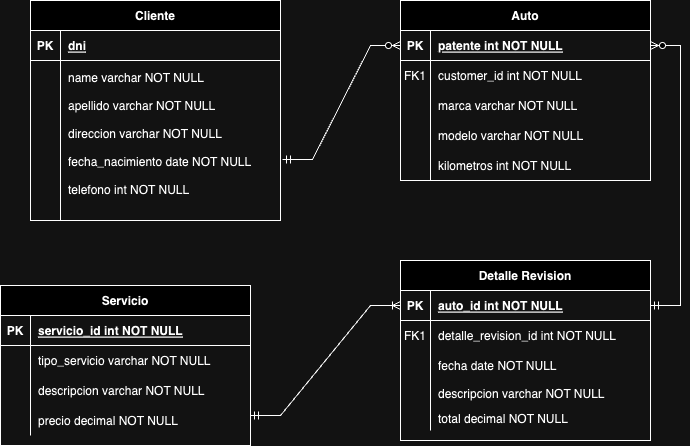

The diagram above was exported from draw.io. Its source (the exported page's mxGraphModel, read from the mxfile embedded in the PNG):
<mxGraphModel dx="954" dy="509" grid="1" gridSize="10" guides="1" tooltips="1" connect="1" arrows="1" fold="1" page="1" pageScale="1" pageWidth="850" pageHeight="1100" math="0" shadow="0" extFonts="Permanent Marker^https://fonts.googleapis.com/css?family=Permanent+Marker">
  <root>
    <mxCell id="0" />
    <mxCell id="1" parent="0" />
    <mxCell id="C-vyLk0tnHw3VtMMgP7b-2" value="Auto" style="shape=table;startSize=30;container=1;collapsible=1;childLayout=tableLayout;fixedRows=1;rowLines=0;fontStyle=1;align=center;resizeLast=1;" parent="1" vertex="1">
      <mxGeometry x="460" y="30" width="250" height="180" as="geometry" />
    </mxCell>
    <mxCell id="C-vyLk0tnHw3VtMMgP7b-3" value="" style="shape=partialRectangle;collapsible=0;dropTarget=0;pointerEvents=0;fillColor=none;points=[[0,0.5],[1,0.5]];portConstraint=eastwest;top=0;left=0;right=0;bottom=1;" parent="C-vyLk0tnHw3VtMMgP7b-2" vertex="1">
      <mxGeometry y="30" width="250" height="30" as="geometry" />
    </mxCell>
    <mxCell id="C-vyLk0tnHw3VtMMgP7b-4" value="PK" style="shape=partialRectangle;overflow=hidden;connectable=0;fillColor=none;top=0;left=0;bottom=0;right=0;fontStyle=1;" parent="C-vyLk0tnHw3VtMMgP7b-3" vertex="1">
      <mxGeometry width="30" height="30" as="geometry">
        <mxRectangle width="30" height="30" as="alternateBounds" />
      </mxGeometry>
    </mxCell>
    <mxCell id="C-vyLk0tnHw3VtMMgP7b-5" value="patente int NOT NULL " style="shape=partialRectangle;overflow=hidden;connectable=0;fillColor=none;top=0;left=0;bottom=0;right=0;align=left;spacingLeft=6;fontStyle=5;" parent="C-vyLk0tnHw3VtMMgP7b-3" vertex="1">
      <mxGeometry x="30" width="220" height="30" as="geometry">
        <mxRectangle width="220" height="30" as="alternateBounds" />
      </mxGeometry>
    </mxCell>
    <mxCell id="C-vyLk0tnHw3VtMMgP7b-6" value="" style="shape=partialRectangle;collapsible=0;dropTarget=0;pointerEvents=0;fillColor=none;points=[[0,0.5],[1,0.5]];portConstraint=eastwest;top=0;left=0;right=0;bottom=0;" parent="C-vyLk0tnHw3VtMMgP7b-2" vertex="1">
      <mxGeometry y="60" width="250" height="30" as="geometry" />
    </mxCell>
    <mxCell id="C-vyLk0tnHw3VtMMgP7b-7" value="FK1" style="shape=partialRectangle;overflow=hidden;connectable=0;fillColor=none;top=0;left=0;bottom=0;right=0;" parent="C-vyLk0tnHw3VtMMgP7b-6" vertex="1">
      <mxGeometry width="30" height="30" as="geometry">
        <mxRectangle width="30" height="30" as="alternateBounds" />
      </mxGeometry>
    </mxCell>
    <mxCell id="C-vyLk0tnHw3VtMMgP7b-8" value="customer_id int NOT NULL" style="shape=partialRectangle;overflow=hidden;connectable=0;fillColor=none;top=0;left=0;bottom=0;right=0;align=left;spacingLeft=6;" parent="C-vyLk0tnHw3VtMMgP7b-6" vertex="1">
      <mxGeometry x="30" width="220" height="30" as="geometry">
        <mxRectangle width="220" height="30" as="alternateBounds" />
      </mxGeometry>
    </mxCell>
    <mxCell id="C-vyLk0tnHw3VtMMgP7b-9" value="" style="shape=partialRectangle;collapsible=0;dropTarget=0;pointerEvents=0;fillColor=none;points=[[0,0.5],[1,0.5]];portConstraint=eastwest;top=0;left=0;right=0;bottom=0;" parent="C-vyLk0tnHw3VtMMgP7b-2" vertex="1">
      <mxGeometry y="90" width="250" height="30" as="geometry" />
    </mxCell>
    <mxCell id="C-vyLk0tnHw3VtMMgP7b-10" value="" style="shape=partialRectangle;overflow=hidden;connectable=0;fillColor=none;top=0;left=0;bottom=0;right=0;" parent="C-vyLk0tnHw3VtMMgP7b-9" vertex="1">
      <mxGeometry width="30" height="30" as="geometry">
        <mxRectangle width="30" height="30" as="alternateBounds" />
      </mxGeometry>
    </mxCell>
    <mxCell id="C-vyLk0tnHw3VtMMgP7b-11" value="marca varchar NOT NULL" style="shape=partialRectangle;overflow=hidden;connectable=0;fillColor=none;top=0;left=0;bottom=0;right=0;align=left;spacingLeft=6;" parent="C-vyLk0tnHw3VtMMgP7b-9" vertex="1">
      <mxGeometry x="30" width="220" height="30" as="geometry">
        <mxRectangle width="220" height="30" as="alternateBounds" />
      </mxGeometry>
    </mxCell>
    <mxCell id="p65LT4kV5bMkTdtElhrK-15" value="" style="shape=partialRectangle;collapsible=0;dropTarget=0;pointerEvents=0;fillColor=none;points=[[0,0.5],[1,0.5]];portConstraint=eastwest;top=0;left=0;right=0;bottom=0;" parent="C-vyLk0tnHw3VtMMgP7b-2" vertex="1">
      <mxGeometry y="120" width="250" height="30" as="geometry" />
    </mxCell>
    <mxCell id="p65LT4kV5bMkTdtElhrK-16" value="" style="shape=partialRectangle;overflow=hidden;connectable=0;fillColor=none;top=0;left=0;bottom=0;right=0;" parent="p65LT4kV5bMkTdtElhrK-15" vertex="1">
      <mxGeometry width="30" height="30" as="geometry">
        <mxRectangle width="30" height="30" as="alternateBounds" />
      </mxGeometry>
    </mxCell>
    <mxCell id="p65LT4kV5bMkTdtElhrK-17" value="modelo varchar NOT NULL" style="shape=partialRectangle;overflow=hidden;connectable=0;fillColor=none;top=0;left=0;bottom=0;right=0;align=left;spacingLeft=6;" parent="p65LT4kV5bMkTdtElhrK-15" vertex="1">
      <mxGeometry x="30" width="220" height="30" as="geometry">
        <mxRectangle width="220" height="30" as="alternateBounds" />
      </mxGeometry>
    </mxCell>
    <mxCell id="p65LT4kV5bMkTdtElhrK-18" value="" style="shape=partialRectangle;collapsible=0;dropTarget=0;pointerEvents=0;fillColor=none;points=[[0,0.5],[1,0.5]];portConstraint=eastwest;top=0;left=0;right=0;bottom=0;" parent="C-vyLk0tnHw3VtMMgP7b-2" vertex="1">
      <mxGeometry y="150" width="250" height="30" as="geometry" />
    </mxCell>
    <mxCell id="p65LT4kV5bMkTdtElhrK-19" value="" style="shape=partialRectangle;overflow=hidden;connectable=0;fillColor=none;top=0;left=0;bottom=0;right=0;" parent="p65LT4kV5bMkTdtElhrK-18" vertex="1">
      <mxGeometry width="30" height="30" as="geometry">
        <mxRectangle width="30" height="30" as="alternateBounds" />
      </mxGeometry>
    </mxCell>
    <mxCell id="p65LT4kV5bMkTdtElhrK-20" value="kilometros int NOT NULL" style="shape=partialRectangle;overflow=hidden;connectable=0;fillColor=none;top=0;left=0;bottom=0;right=0;align=left;spacingLeft=6;" parent="p65LT4kV5bMkTdtElhrK-18" vertex="1">
      <mxGeometry x="30" width="220" height="30" as="geometry">
        <mxRectangle width="220" height="30" as="alternateBounds" />
      </mxGeometry>
    </mxCell>
    <mxCell id="C-vyLk0tnHw3VtMMgP7b-13" value="Detalle Revision" style="shape=table;startSize=30;container=1;collapsible=1;childLayout=tableLayout;fixedRows=1;rowLines=0;fontStyle=1;align=center;resizeLast=1;" parent="1" vertex="1">
      <mxGeometry x="460" y="290" width="250" height="180" as="geometry" />
    </mxCell>
    <mxCell id="C-vyLk0tnHw3VtMMgP7b-14" value="" style="shape=partialRectangle;collapsible=0;dropTarget=0;pointerEvents=0;fillColor=none;points=[[0,0.5],[1,0.5]];portConstraint=eastwest;top=0;left=0;right=0;bottom=1;" parent="C-vyLk0tnHw3VtMMgP7b-13" vertex="1">
      <mxGeometry y="30" width="250" height="30" as="geometry" />
    </mxCell>
    <mxCell id="C-vyLk0tnHw3VtMMgP7b-15" value="PK" style="shape=partialRectangle;overflow=hidden;connectable=0;fillColor=none;top=0;left=0;bottom=0;right=0;fontStyle=1;" parent="C-vyLk0tnHw3VtMMgP7b-14" vertex="1">
      <mxGeometry width="30" height="30" as="geometry">
        <mxRectangle width="30" height="30" as="alternateBounds" />
      </mxGeometry>
    </mxCell>
    <mxCell id="C-vyLk0tnHw3VtMMgP7b-16" value="auto_id int NOT NULL" style="shape=partialRectangle;overflow=hidden;connectable=0;fillColor=none;top=0;left=0;bottom=0;right=0;align=left;spacingLeft=6;fontStyle=5;" parent="C-vyLk0tnHw3VtMMgP7b-14" vertex="1">
      <mxGeometry x="30" width="220" height="30" as="geometry">
        <mxRectangle width="220" height="30" as="alternateBounds" />
      </mxGeometry>
    </mxCell>
    <mxCell id="C-vyLk0tnHw3VtMMgP7b-17" value="" style="shape=partialRectangle;collapsible=0;dropTarget=0;pointerEvents=0;fillColor=none;points=[[0,0.5],[1,0.5]];portConstraint=eastwest;top=0;left=0;right=0;bottom=0;" parent="C-vyLk0tnHw3VtMMgP7b-13" vertex="1">
      <mxGeometry y="60" width="250" height="30" as="geometry" />
    </mxCell>
    <mxCell id="C-vyLk0tnHw3VtMMgP7b-18" value="FK1" style="shape=partialRectangle;overflow=hidden;connectable=0;fillColor=none;top=0;left=0;bottom=0;right=0;" parent="C-vyLk0tnHw3VtMMgP7b-17" vertex="1">
      <mxGeometry width="30" height="30" as="geometry">
        <mxRectangle width="30" height="30" as="alternateBounds" />
      </mxGeometry>
    </mxCell>
    <mxCell id="C-vyLk0tnHw3VtMMgP7b-19" value="detalle_revision_id int NOT NULL" style="shape=partialRectangle;overflow=hidden;connectable=0;fillColor=none;top=0;left=0;bottom=0;right=0;align=left;spacingLeft=6;" parent="C-vyLk0tnHw3VtMMgP7b-17" vertex="1">
      <mxGeometry x="30" width="220" height="30" as="geometry">
        <mxRectangle width="220" height="30" as="alternateBounds" />
      </mxGeometry>
    </mxCell>
    <mxCell id="C-vyLk0tnHw3VtMMgP7b-20" value="" style="shape=partialRectangle;collapsible=0;dropTarget=0;pointerEvents=0;fillColor=none;points=[[0,0.5],[1,0.5]];portConstraint=eastwest;top=0;left=0;right=0;bottom=0;" parent="C-vyLk0tnHw3VtMMgP7b-13" vertex="1">
      <mxGeometry y="90" width="250" height="30" as="geometry" />
    </mxCell>
    <mxCell id="C-vyLk0tnHw3VtMMgP7b-21" value="" style="shape=partialRectangle;overflow=hidden;connectable=0;fillColor=none;top=0;left=0;bottom=0;right=0;" parent="C-vyLk0tnHw3VtMMgP7b-20" vertex="1">
      <mxGeometry width="30" height="30" as="geometry">
        <mxRectangle width="30" height="30" as="alternateBounds" />
      </mxGeometry>
    </mxCell>
    <mxCell id="C-vyLk0tnHw3VtMMgP7b-22" value="fecha date NOT NULL" style="shape=partialRectangle;overflow=hidden;connectable=0;fillColor=none;top=0;left=0;bottom=0;right=0;align=left;spacingLeft=6;" parent="C-vyLk0tnHw3VtMMgP7b-20" vertex="1">
      <mxGeometry x="30" width="220" height="30" as="geometry">
        <mxRectangle width="220" height="30" as="alternateBounds" />
      </mxGeometry>
    </mxCell>
    <mxCell id="p65LT4kV5bMkTdtElhrK-31" value="" style="shape=partialRectangle;collapsible=0;dropTarget=0;pointerEvents=0;fillColor=none;points=[[0,0.5],[1,0.5]];portConstraint=eastwest;top=0;left=0;right=0;bottom=0;" parent="C-vyLk0tnHw3VtMMgP7b-13" vertex="1">
      <mxGeometry y="120" width="250" height="25" as="geometry" />
    </mxCell>
    <mxCell id="p65LT4kV5bMkTdtElhrK-32" value="" style="shape=partialRectangle;overflow=hidden;connectable=0;fillColor=none;top=0;left=0;bottom=0;right=0;" parent="p65LT4kV5bMkTdtElhrK-31" vertex="1">
      <mxGeometry width="30" height="25" as="geometry">
        <mxRectangle width="30" height="25" as="alternateBounds" />
      </mxGeometry>
    </mxCell>
    <mxCell id="p65LT4kV5bMkTdtElhrK-33" value="descripcion varchar NOT NULL" style="shape=partialRectangle;overflow=hidden;connectable=0;fillColor=none;top=0;left=0;bottom=0;right=0;align=left;spacingLeft=6;" parent="p65LT4kV5bMkTdtElhrK-31" vertex="1">
      <mxGeometry x="30" width="220" height="25" as="geometry">
        <mxRectangle width="220" height="25" as="alternateBounds" />
      </mxGeometry>
    </mxCell>
    <mxCell id="p65LT4kV5bMkTdtElhrK-40" value="" style="shape=partialRectangle;collapsible=0;dropTarget=0;pointerEvents=0;fillColor=none;points=[[0,0.5],[1,0.5]];portConstraint=eastwest;top=0;left=0;right=0;bottom=0;" parent="C-vyLk0tnHw3VtMMgP7b-13" vertex="1">
      <mxGeometry y="145" width="250" height="25" as="geometry" />
    </mxCell>
    <mxCell id="p65LT4kV5bMkTdtElhrK-41" value="" style="shape=partialRectangle;overflow=hidden;connectable=0;fillColor=none;top=0;left=0;bottom=0;right=0;" parent="p65LT4kV5bMkTdtElhrK-40" vertex="1">
      <mxGeometry width="30" height="25" as="geometry">
        <mxRectangle width="30" height="25" as="alternateBounds" />
      </mxGeometry>
    </mxCell>
    <mxCell id="p65LT4kV5bMkTdtElhrK-42" value="total decimal NOT NULL" style="shape=partialRectangle;overflow=hidden;connectable=0;fillColor=none;top=0;left=0;bottom=0;right=0;align=left;spacingLeft=6;" parent="p65LT4kV5bMkTdtElhrK-40" vertex="1">
      <mxGeometry x="30" width="220" height="25" as="geometry">
        <mxRectangle width="220" height="25" as="alternateBounds" />
      </mxGeometry>
    </mxCell>
    <mxCell id="p65LT4kV5bMkTdtElhrK-1" value="Servicio" style="shape=table;startSize=30;container=1;collapsible=1;childLayout=tableLayout;fixedRows=1;rowLines=0;fontStyle=1;align=center;resizeLast=1;" parent="1" vertex="1">
      <mxGeometry x="60" y="315" width="250" height="160" as="geometry" />
    </mxCell>
    <mxCell id="p65LT4kV5bMkTdtElhrK-2" value="" style="shape=partialRectangle;collapsible=0;dropTarget=0;pointerEvents=0;fillColor=none;points=[[0,0.5],[1,0.5]];portConstraint=eastwest;top=0;left=0;right=0;bottom=1;" parent="p65LT4kV5bMkTdtElhrK-1" vertex="1">
      <mxGeometry y="30" width="250" height="30" as="geometry" />
    </mxCell>
    <mxCell id="p65LT4kV5bMkTdtElhrK-3" value="PK" style="shape=partialRectangle;overflow=hidden;connectable=0;fillColor=none;top=0;left=0;bottom=0;right=0;fontStyle=1;" parent="p65LT4kV5bMkTdtElhrK-2" vertex="1">
      <mxGeometry width="30" height="30" as="geometry">
        <mxRectangle width="30" height="30" as="alternateBounds" />
      </mxGeometry>
    </mxCell>
    <mxCell id="p65LT4kV5bMkTdtElhrK-4" value="servicio_id int NOT NULL " style="shape=partialRectangle;overflow=hidden;connectable=0;fillColor=none;top=0;left=0;bottom=0;right=0;align=left;spacingLeft=6;fontStyle=5;" parent="p65LT4kV5bMkTdtElhrK-2" vertex="1">
      <mxGeometry x="30" width="220" height="30" as="geometry">
        <mxRectangle width="220" height="30" as="alternateBounds" />
      </mxGeometry>
    </mxCell>
    <mxCell id="p65LT4kV5bMkTdtElhrK-5" value="" style="shape=partialRectangle;collapsible=0;dropTarget=0;pointerEvents=0;fillColor=none;points=[[0,0.5],[1,0.5]];portConstraint=eastwest;top=0;left=0;right=0;bottom=0;" parent="p65LT4kV5bMkTdtElhrK-1" vertex="1">
      <mxGeometry y="60" width="250" height="30" as="geometry" />
    </mxCell>
    <mxCell id="p65LT4kV5bMkTdtElhrK-6" value="" style="shape=partialRectangle;overflow=hidden;connectable=0;fillColor=none;top=0;left=0;bottom=0;right=0;" parent="p65LT4kV5bMkTdtElhrK-5" vertex="1">
      <mxGeometry width="30" height="30" as="geometry">
        <mxRectangle width="30" height="30" as="alternateBounds" />
      </mxGeometry>
    </mxCell>
    <mxCell id="p65LT4kV5bMkTdtElhrK-7" value="tipo_servicio varchar NOT NULL" style="shape=partialRectangle;overflow=hidden;connectable=0;fillColor=none;top=0;left=0;bottom=0;right=0;align=left;spacingLeft=6;" parent="p65LT4kV5bMkTdtElhrK-5" vertex="1">
      <mxGeometry x="30" width="220" height="30" as="geometry">
        <mxRectangle width="220" height="30" as="alternateBounds" />
      </mxGeometry>
    </mxCell>
    <mxCell id="p65LT4kV5bMkTdtElhrK-34" value="" style="shape=partialRectangle;collapsible=0;dropTarget=0;pointerEvents=0;fillColor=none;points=[[0,0.5],[1,0.5]];portConstraint=eastwest;top=0;left=0;right=0;bottom=0;" parent="p65LT4kV5bMkTdtElhrK-1" vertex="1">
      <mxGeometry y="90" width="250" height="30" as="geometry" />
    </mxCell>
    <mxCell id="p65LT4kV5bMkTdtElhrK-35" value="" style="shape=partialRectangle;overflow=hidden;connectable=0;fillColor=none;top=0;left=0;bottom=0;right=0;" parent="p65LT4kV5bMkTdtElhrK-34" vertex="1">
      <mxGeometry width="30" height="30" as="geometry">
        <mxRectangle width="30" height="30" as="alternateBounds" />
      </mxGeometry>
    </mxCell>
    <mxCell id="p65LT4kV5bMkTdtElhrK-36" value="descripcion varchar NOT NULL" style="shape=partialRectangle;overflow=hidden;connectable=0;fillColor=none;top=0;left=0;bottom=0;right=0;align=left;spacingLeft=6;" parent="p65LT4kV5bMkTdtElhrK-34" vertex="1">
      <mxGeometry x="30" width="220" height="30" as="geometry">
        <mxRectangle width="220" height="30" as="alternateBounds" />
      </mxGeometry>
    </mxCell>
    <mxCell id="p65LT4kV5bMkTdtElhrK-37" value="" style="shape=partialRectangle;collapsible=0;dropTarget=0;pointerEvents=0;fillColor=none;points=[[0,0.5],[1,0.5]];portConstraint=eastwest;top=0;left=0;right=0;bottom=0;" parent="p65LT4kV5bMkTdtElhrK-1" vertex="1">
      <mxGeometry y="120" width="250" height="30" as="geometry" />
    </mxCell>
    <mxCell id="p65LT4kV5bMkTdtElhrK-38" value="" style="shape=partialRectangle;overflow=hidden;connectable=0;fillColor=none;top=0;left=0;bottom=0;right=0;" parent="p65LT4kV5bMkTdtElhrK-37" vertex="1">
      <mxGeometry width="30" height="30" as="geometry">
        <mxRectangle width="30" height="30" as="alternateBounds" />
      </mxGeometry>
    </mxCell>
    <mxCell id="p65LT4kV5bMkTdtElhrK-39" value="precio decimal NOT NULL" style="shape=partialRectangle;overflow=hidden;connectable=0;fillColor=none;top=0;left=0;bottom=0;right=0;align=left;spacingLeft=6;" parent="p65LT4kV5bMkTdtElhrK-37" vertex="1">
      <mxGeometry x="30" width="220" height="30" as="geometry">
        <mxRectangle width="220" height="30" as="alternateBounds" />
      </mxGeometry>
    </mxCell>
    <mxCell id="p65LT4kV5bMkTdtElhrK-8" value="Cliente" style="shape=table;startSize=30;container=1;collapsible=1;childLayout=tableLayout;fixedRows=1;rowLines=0;fontStyle=1;align=center;resizeLast=1;" parent="1" vertex="1">
      <mxGeometry x="90" y="30" width="250" height="220" as="geometry" />
    </mxCell>
    <mxCell id="p65LT4kV5bMkTdtElhrK-9" value="" style="shape=partialRectangle;collapsible=0;dropTarget=0;pointerEvents=0;fillColor=none;points=[[0,0.5],[1,0.5]];portConstraint=eastwest;top=0;left=0;right=0;bottom=1;" parent="p65LT4kV5bMkTdtElhrK-8" vertex="1">
      <mxGeometry y="30" width="250" height="30" as="geometry" />
    </mxCell>
    <mxCell id="p65LT4kV5bMkTdtElhrK-10" value="PK" style="shape=partialRectangle;overflow=hidden;connectable=0;fillColor=none;top=0;left=0;bottom=0;right=0;fontStyle=1;" parent="p65LT4kV5bMkTdtElhrK-9" vertex="1">
      <mxGeometry width="30" height="30" as="geometry">
        <mxRectangle width="30" height="30" as="alternateBounds" />
      </mxGeometry>
    </mxCell>
    <mxCell id="p65LT4kV5bMkTdtElhrK-11" value="dni" style="shape=partialRectangle;overflow=hidden;connectable=0;fillColor=none;top=0;left=0;bottom=0;right=0;align=left;spacingLeft=6;fontStyle=5;" parent="p65LT4kV5bMkTdtElhrK-9" vertex="1">
      <mxGeometry x="30" width="220" height="30" as="geometry">
        <mxRectangle width="220" height="30" as="alternateBounds" />
      </mxGeometry>
    </mxCell>
    <mxCell id="p65LT4kV5bMkTdtElhrK-12" value="" style="shape=partialRectangle;collapsible=0;dropTarget=0;pointerEvents=0;fillColor=none;points=[[0,0.5],[1,0.5]];portConstraint=eastwest;top=0;left=0;right=0;bottom=0;" parent="p65LT4kV5bMkTdtElhrK-8" vertex="1">
      <mxGeometry y="60" width="250" height="160" as="geometry" />
    </mxCell>
    <mxCell id="p65LT4kV5bMkTdtElhrK-13" value="" style="shape=partialRectangle;overflow=hidden;connectable=0;fillColor=none;top=0;left=0;bottom=0;right=0;" parent="p65LT4kV5bMkTdtElhrK-12" vertex="1">
      <mxGeometry width="30" height="160" as="geometry">
        <mxRectangle width="30" height="160" as="alternateBounds" />
      </mxGeometry>
    </mxCell>
    <mxCell id="p65LT4kV5bMkTdtElhrK-14" value="name varchar NOT NULL&#10;&#10;apellido varchar NOT NULL&#10;&#10;direccion varchar NOT NULL&#10;&#10;fecha_nacimiento date NOT NULL&#10;&#10;telefono int NOT NULL&#10;" style="shape=partialRectangle;overflow=hidden;connectable=0;fillColor=none;top=0;left=0;bottom=0;right=0;align=left;spacingLeft=6;" parent="p65LT4kV5bMkTdtElhrK-12" vertex="1">
      <mxGeometry x="30" width="220" height="160" as="geometry">
        <mxRectangle width="220" height="160" as="alternateBounds" />
      </mxGeometry>
    </mxCell>
    <mxCell id="p65LT4kV5bMkTdtElhrK-46" value="" style="edgeStyle=entityRelationEdgeStyle;fontSize=12;html=1;endArrow=ERoneToMany;startArrow=ERmandOne;rounded=0;entryX=0;entryY=0.5;entryDx=0;entryDy=0;" parent="1" target="C-vyLk0tnHw3VtMMgP7b-14" edge="1">
      <mxGeometry width="100" height="100" relative="1" as="geometry">
        <mxPoint x="310" y="445" as="sourcePoint" />
        <mxPoint x="410" y="345" as="targetPoint" />
        <Array as="points">
          <mxPoint x="280" y="395" />
        </Array>
      </mxGeometry>
    </mxCell>
    <mxCell id="32Dh_ib-xAQYF8rENR57-1" value="" style="edgeStyle=entityRelationEdgeStyle;fontSize=12;html=1;endArrow=ERzeroToMany;startArrow=ERmandOne;rounded=0;entryX=0;entryY=0.5;entryDx=0;entryDy=0;exitX=1.008;exitY=0.619;exitDx=0;exitDy=0;exitPerimeter=0;" edge="1" parent="1" source="p65LT4kV5bMkTdtElhrK-12" target="C-vyLk0tnHw3VtMMgP7b-3">
      <mxGeometry width="100" height="100" relative="1" as="geometry">
        <mxPoint x="350" y="191" as="sourcePoint" />
        <mxPoint x="470" y="220" as="targetPoint" />
        <Array as="points">
          <mxPoint x="390" y="190" />
          <mxPoint x="380" y="200" />
        </Array>
      </mxGeometry>
    </mxCell>
    <mxCell id="32Dh_ib-xAQYF8rENR57-3" value="" style="edgeStyle=entityRelationEdgeStyle;fontSize=12;html=1;endArrow=ERzeroToMany;startArrow=ERmandOne;rounded=0;exitX=1;exitY=0.5;exitDx=0;exitDy=0;" edge="1" parent="1" source="C-vyLk0tnHw3VtMMgP7b-14" target="C-vyLk0tnHw3VtMMgP7b-3">
      <mxGeometry width="100" height="100" relative="1" as="geometry">
        <mxPoint x="700" y="401" as="sourcePoint" />
        <mxPoint x="810" y="90" as="targetPoint" />
        <Array as="points">
          <mxPoint x="710" y="360" />
          <mxPoint x="610" y="300" />
          <mxPoint x="800" y="120" />
          <mxPoint x="670" y="290" />
          <mxPoint x="590" y="240" />
          <mxPoint x="580" y="280" />
          <mxPoint x="600" y="250" />
          <mxPoint x="710" y="220" />
          <mxPoint x="565" y="210" />
        </Array>
      </mxGeometry>
    </mxCell>
  </root>
</mxGraphModel>